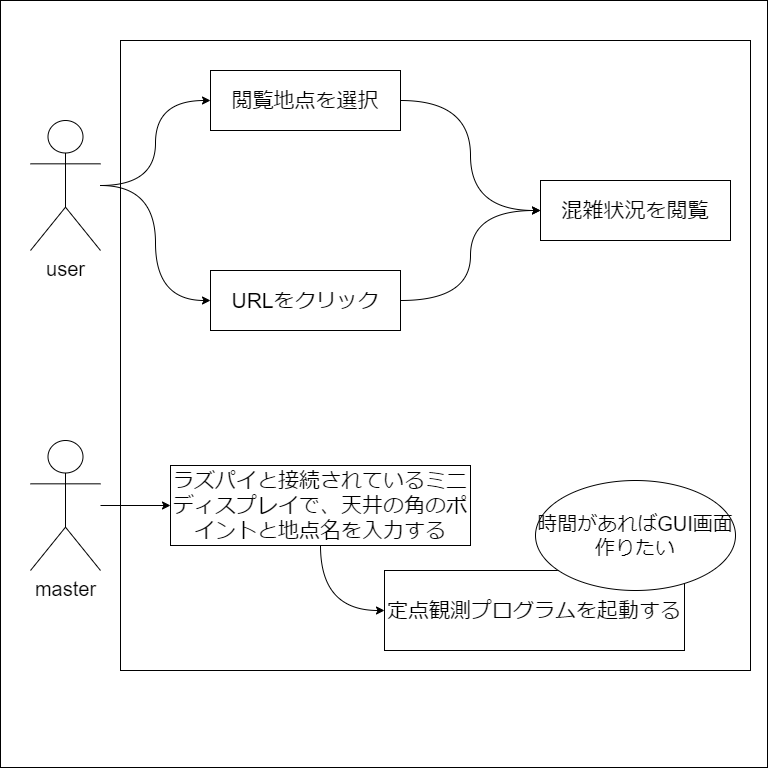

The diagram above was exported from draw.io. Its source (the exported page's mxGraphModel, read from the mxfile embedded in the PNG):
<mxGraphModel dx="1634" dy="785" grid="1" gridSize="10" guides="1" tooltips="1" connect="1" arrows="1" fold="1" page="1" pageScale="1" pageWidth="827" pageHeight="1169" math="0" shadow="0">
  <root>
    <mxCell id="0" />
    <mxCell id="1" parent="0" />
    <mxCell id="22" value="" style="whiteSpace=wrap;html=1;aspect=fixed;fontSize=20;" vertex="1" parent="1">
      <mxGeometry x="30" y="60" width="767" height="767" as="geometry" />
    </mxCell>
    <mxCell id="15" value="" style="whiteSpace=wrap;html=1;aspect=fixed;fontSize=20;" vertex="1" parent="1">
      <mxGeometry x="150" y="100" width="630" height="630" as="geometry" />
    </mxCell>
    <mxCell id="9" style="edgeStyle=orthogonalEdgeStyle;html=1;entryX=0;entryY=0.5;entryDx=0;entryDy=0;fontSize=20;curved=1;" edge="1" parent="1" source="2" target="7">
      <mxGeometry relative="1" as="geometry" />
    </mxCell>
    <mxCell id="12" style="edgeStyle=orthogonalEdgeStyle;curved=1;html=1;entryX=0;entryY=0.5;entryDx=0;entryDy=0;fontSize=20;" edge="1" parent="1" source="2" target="11">
      <mxGeometry relative="1" as="geometry" />
    </mxCell>
    <mxCell id="2" value="&lt;font style=&quot;font-size: 20px&quot;&gt;user&lt;/font&gt;" style="shape=umlActor;verticalLabelPosition=bottom;verticalAlign=top;html=1;outlineConnect=0;" vertex="1" parent="1">
      <mxGeometry x="60" y="180" width="70" height="130" as="geometry" />
    </mxCell>
    <mxCell id="4" value="&lt;font style=&quot;font-size: 21px&quot;&gt;混雑状況を閲覧&lt;/font&gt;" style="rounded=0;whiteSpace=wrap;html=1;" vertex="1" parent="1">
      <mxGeometry x="570" y="240" width="190" height="60" as="geometry" />
    </mxCell>
    <mxCell id="10" style="edgeStyle=orthogonalEdgeStyle;curved=1;html=1;entryX=0;entryY=0.5;entryDx=0;entryDy=0;fontSize=20;" edge="1" parent="1" source="7" target="4">
      <mxGeometry relative="1" as="geometry" />
    </mxCell>
    <mxCell id="7" value="&lt;span style=&quot;font-size: 21px&quot;&gt;閲覧地点を選択&lt;/span&gt;" style="rounded=0;whiteSpace=wrap;html=1;" vertex="1" parent="1">
      <mxGeometry x="240" y="130" width="190" height="60" as="geometry" />
    </mxCell>
    <mxCell id="13" style="edgeStyle=orthogonalEdgeStyle;curved=1;html=1;entryX=0;entryY=0.5;entryDx=0;entryDy=0;fontSize=20;" edge="1" parent="1" source="11" target="4">
      <mxGeometry relative="1" as="geometry" />
    </mxCell>
    <mxCell id="11" value="&lt;span style=&quot;font-size: 21px&quot;&gt;URLをクリック&lt;/span&gt;" style="rounded=0;whiteSpace=wrap;html=1;" vertex="1" parent="1">
      <mxGeometry x="240" y="330" width="190" height="60" as="geometry" />
    </mxCell>
    <mxCell id="18" style="edgeStyle=orthogonalEdgeStyle;curved=1;html=1;entryX=0;entryY=0.5;entryDx=0;entryDy=0;fontSize=20;" edge="1" parent="1" source="16" target="17">
      <mxGeometry relative="1" as="geometry" />
    </mxCell>
    <mxCell id="16" value="&lt;span style=&quot;font-size: 20px&quot;&gt;master&lt;/span&gt;" style="shape=umlActor;verticalLabelPosition=bottom;verticalAlign=top;html=1;outlineConnect=0;" vertex="1" parent="1">
      <mxGeometry x="60" y="500" width="70" height="130" as="geometry" />
    </mxCell>
    <mxCell id="20" style="edgeStyle=orthogonalEdgeStyle;curved=1;html=1;entryX=0;entryY=0.5;entryDx=0;entryDy=0;fontSize=20;" edge="1" parent="1" source="17" target="19">
      <mxGeometry relative="1" as="geometry" />
    </mxCell>
    <mxCell id="17" value="&lt;span style=&quot;font-size: 21px&quot;&gt;ラズパイと接続されているミニディスプレイで、天井の角のポイントと地点名を入力する&lt;br&gt;&lt;/span&gt;" style="rounded=0;whiteSpace=wrap;html=1;" vertex="1" parent="1">
      <mxGeometry x="200" y="525" width="300" height="80" as="geometry" />
    </mxCell>
    <mxCell id="19" value="&lt;span style=&quot;font-size: 21px&quot;&gt;定点観測プログラムを起動する&lt;br&gt;&lt;/span&gt;" style="rounded=0;whiteSpace=wrap;html=1;" vertex="1" parent="1">
      <mxGeometry x="414" y="630" width="300" height="80" as="geometry" />
    </mxCell>
    <mxCell id="21" value="時間があればGUI画面作りたい" style="ellipse;whiteSpace=wrap;html=1;fontSize=20;" vertex="1" parent="1">
      <mxGeometry x="565" y="540" width="200" height="110" as="geometry" />
    </mxCell>
  </root>
</mxGraphModel>